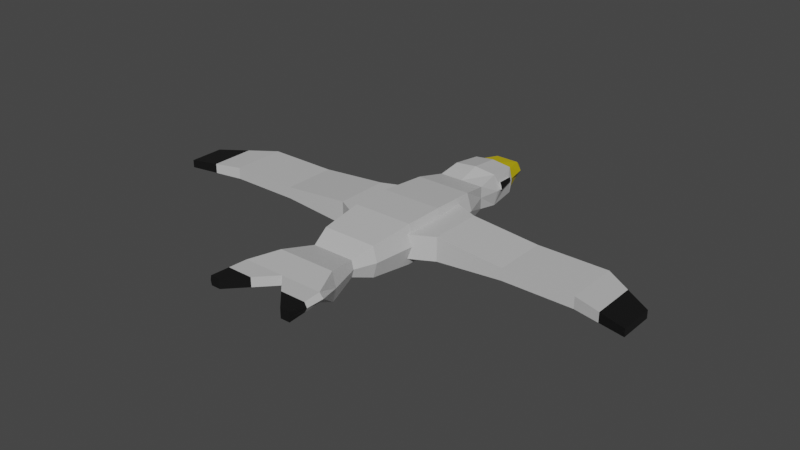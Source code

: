 # Source: seagull.blend  (saved by Blender 2.90.8; exported with 4.5.12 LTS)
import bpy
from mathutils import Matrix  # noqa: F401  (used for matrix-valued properties, if any)

bpy.ops.wm.read_factory_settings(use_empty=True)
scene = bpy.context.scene
scene.name = 'Scene'

# ---- collections
col_collection = bpy.data.collections.new('Collection'); scene.collection.children.link(col_collection)

# ---- materials (node trees are filled in below, after node groups)
mat_feather = bpy.data.materials.new('Feather')
mat_feather.alpha_threshold = 0.0
mat_feather.use_transparent_shadow = False
mat_feather.line_color = (0.0, 0.0, 0.0, 1.0)
mat_eye = bpy.data.materials.new('eye')
mat_eye.alpha_threshold = 0.0
mat_eye.use_transparent_shadow = False
mat_eye.line_color = (0.0, 0.0, 0.0, 1.0)
mat_beak = bpy.data.materials.new('Beak')
mat_beak.use_transparent_shadow = False

# ---- material node trees
mat_feather.use_nodes = True; mat_feather.node_tree.nodes.clear()
_N = mat_feather.node_tree.nodes; _L = mat_feather.node_tree.links
n0 = _N.new('ShaderNodeOutputMaterial'); n0.name = 'Material Output'; n0.location = (300, 300)
n1 = _N.new('ShaderNodeBsdfPrincipled'); n1.name = 'Principled BSDF'; n1.location = (10, 300)
n1.distribution = 'GGX'
n1.subsurface_method = 'BURLEY'
n1.inputs[0].default_value = (0.5596, 0.5596, 0.5596, 1.0)
n1.inputs[2].default_value = 0.4
n1.inputs[3].default_value = 1.45
n1.inputs[27].default_value = (0.0, 0.0, 0.0, 1.0)
n1.inputs[28].default_value = 1.0
_L.new(n1.outputs[0], n0.inputs[0])
n0.is_active_output = True
mat_eye.use_nodes = True; mat_eye.node_tree.nodes.clear()
_N = mat_eye.node_tree.nodes; _L = mat_eye.node_tree.links
n0 = _N.new('ShaderNodeOutputMaterial'); n0.name = 'Material Output'; n0.location = (300, 300)
n1 = _N.new('ShaderNodeBsdfPrincipled'); n1.name = 'Principled BSDF'; n1.location = (10, 300)
n1.distribution = 'GGX'
n1.subsurface_method = 'BURLEY'
n1.inputs[0].default_value = (0.00637, 0.00637, 0.00637, 1.0)
n1.inputs[2].default_value = 0.4
n1.inputs[3].default_value = 1.45
n1.inputs[27].default_value = (0.0, 0.0, 0.0, 1.0)
n1.inputs[28].default_value = 1.0
_L.new(n1.outputs[0], n0.inputs[0])
n0.is_active_output = True
mat_beak.use_nodes = True; mat_beak.node_tree.nodes.clear()
_N = mat_beak.node_tree.nodes; _L = mat_beak.node_tree.links
n0 = _N.new('ShaderNodeBsdfPrincipled'); n0.name = 'Principled BSDF'; n0.location = (10, 300)
n0.distribution = 'GGX'
n0.subsurface_method = 'BURLEY'
n0.inputs[0].default_value = (0.6152, 0.4835, 0.0, 1.0)
n0.inputs[3].default_value = 1.45
n0.inputs[27].default_value = (0.0, 0.0, 0.0, 1.0)
n0.inputs[28].default_value = 1.0
n1 = _N.new('ShaderNodeOutputMaterial'); n1.name = 'Material Output'; n1.location = (300, 300)
_L.new(n0.outputs[0], n1.inputs[0])
n1.is_active_output = True

# ---- world
world_world = bpy.data.worlds.new('World'); scene.world = world_world
world_world.use_nodes = True; world_world.node_tree.nodes.clear()
_N = world_world.node_tree.nodes; _L = world_world.node_tree.links
n0 = _N.new('ShaderNodeOutputWorld'); n0.name = 'World Output'; n0.location = (300, 300)
n1 = _N.new('ShaderNodeBackground'); n1.name = 'Background'; n1.location = (10, 300)
n1.inputs[0].default_value = (0.05088, 0.05088, 0.05088, 1.0)
_L.new(n1.outputs[0], n0.inputs[0])
n0.is_active_output = True
world_world.color = (0.05088, 0.05088, 0.05088)
world_world.use_sun_shadow = False
world_world.sun_shadow_jitter_overblur = 0.0

# ---- meshes
me_cube = bpy.data.meshes.new('Cube')
me_cube.from_pydata([(1.526, 1.0, 1.0), (1.526, 1.0, -1.0), (1.526, -1.0, 1.0), (1.526, -1.0, -1.0), (0.0, 1.0, 1.0), (0.0, 1.0, -1.0), (0.0, -1.0, 1.0), (0.0, -1.0, -1.0), (1.416, 3.369, -0.8551), (0.0, 3.369, -0.8551), (1.416, 3.369, 0.8551), (0.0, 3.369, 0.8551), (1.187, 4.796, -0.5787), (0.0, 4.796, -0.5787), (1.187, 4.796, 0.5787), (0.0, 4.796, 0.5787), (1.364, 6.152, 0.01095), (0.0, 5.93, -1.057), (1.251, 6.152, 0.377), (0.0, 5.93, 0.922), (1.211, 7.101, 0.09172), (0.0, 7.384, -0.9235), (1.16, 7.101, 0.2944), (0.0, 7.384, 0.7883), (1.126, 5.93, 0.7987), (1.184, 5.93, -0.7987), (1.008, 7.384, 0.665), (1.065, 7.384, -0.665), (1.324, 6.158, 0.377), (1.435, 6.158, 0.01095), (1.232, 7.108, 0.2944), (1.282, 7.108, 0.09172), (0.5976, 8.645, -0.3866), (0.0, 8.645, -0.3866), (0.5976, 8.645, 0.3943), (0.0, 8.645, 0.3943), (0.1814, 9.499, -0.2813), (0.0, 9.499, -0.2813), (0.1814, 9.499, -0.1706), (0.0, 9.499, -0.1706), (0.9633, 7.546, -0.5212), (0.9153, 7.546, 0.5212), (0.0, 7.546, 0.5829), (0.0, 7.546, -0.6504), (1.792, 1.0, 0.0), (0.0, -1.0, 0.0), (1.792, -1.0, 0.0), (0.0, 1.0, 0.0), (1.681, 3.369, 0.0), (0.0, 3.369, 0.0), (1.187, 4.796, 0.0), (0.0, 4.796, 0.0), (1.358, 5.93, 0.0), (0.0, 5.93, -0.06758), (1.161, 7.384, 0.0), (0.0, 7.384, -0.06758), (1.321, 6.152, 0.194), (1.19, 7.101, 0.1931), (1.394, 6.158, 0.194), (1.262, 7.108, 0.1931), (0.8313, 8.645, 0.00384), (0.0, 8.645, 0.00384), (0.1814, 9.499, -0.2259), (0.0, 9.499, -0.2259), (0.0, 7.546, -0.03379), (1.046, 7.546, 0.0), (0.0, -3.196, 0.0), (0.0, -3.196, 0.7684), (1.564, -3.196, 0.0), (1.36, -3.196, -0.7684), (1.36, -3.196, 0.7684), (0.0, -3.196, -0.7684), (0.0, -4.238, 0.0), (0.0, -4.238, 0.4131), (1.171, -4.238, 0.0), (1.061, -4.238, -0.4131), (1.061, -4.238, 0.4131), (0.0, -4.238, -0.4131), (0.0, -5.838, 0.0), (0.0, -5.838, 0.7323), (1.652, -5.838, 0.0), (1.457, -5.838, -0.7323), (1.457, -5.838, 0.7323), (0.0, -5.838, -0.7323), (0.0, -7.245, 0.3797), (0.0, -7.245, 0.6159), (2.289, -7.245, 0.3797), (2.083, -7.245, 0.1436), (2.083, -7.245, 0.6159), (0.0, -7.245, 0.1436), (0.0, -7.245, 0.3797), (0.0, -7.245, 0.6159), (2.289, -7.245, 0.3797), (2.083, -7.245, 0.1436), (2.083, -7.245, 0.6159), (0.0, -7.245, 0.1436), (1.741, -9.082, 0.3797), (1.741, -9.082, 0.6159), (2.266, -9.082, 0.3797), (2.219, -9.082, 0.1436), (2.219, -9.082, 0.6159), (1.741, -9.082, 0.1436), (0.8704, -8.164, 0.1436), (0.8704, -8.164, 0.3797), (0.8704, -8.164, 0.6159), (2.151, -8.164, 0.6159), (2.277, -8.164, 0.3797), (2.151, -8.164, 0.1436), (1.54, -1.256, -0.6046), (1.54, -1.256, 0.6046), (1.54, 0.6046, -0.6046), (1.54, 0.6046, 0.6046), (2.749, -0.6046, -0.6046), (2.749, -0.6046, 0.6046), (2.749, 0.6046, -0.6046), (2.749, 0.6046, 0.6046), (1.54, 0.6046, 0.6046), (1.54, 0.6046, -0.6046), (2.749, 0.6046, -0.6046), (2.749, 0.6046, 0.6046), (1.54, 2.582, 0.6046), (1.54, 2.582, -0.6046), (2.749, 2.087, -0.6046), (2.749, 2.087, 0.6046), (6.178, 0.6046, 0.2961), (6.178, 0.6046, -0.2961), (6.178, -0.6046, -0.2961), (6.178, -0.6046, 0.2961), (6.178, 0.6046, 0.2961), (6.178, 0.6046, -0.2961), (6.178, 2.087, 0.2961), (6.178, 2.087, -0.2961), (6.178, 0.6046, 0.2961), (6.178, 0.6046, -0.2961), (6.178, -0.6046, -0.2961), (6.178, -0.6046, 0.2961), (6.178, 0.6046, 0.2961), (6.178, 0.6046, -0.2961), (6.178, 2.087, 0.2961), (6.178, 2.087, -0.2961), (6.178, 0.6046, 0.2961), (6.178, 0.6046, -0.2961), (6.178, -0.6046, -0.2961), (6.178, -0.6046, 0.2961), (6.178, 0.6046, 0.2961), (6.178, 0.6046, -0.2961), (6.178, 2.087, 0.2961), (6.178, 2.087, -0.2961), (6.178, 0.6046, 0.2961), (6.178, 0.6046, -0.2961), (6.178, -0.6046, -0.2961), (6.178, -0.6046, 0.2961), (6.178, 0.6046, 0.2961), (6.178, 0.6046, -0.2961), (6.178, 2.087, 0.2961), (6.178, 2.087, -0.2961), (9.708, 0.6046, 0.2961), (9.708, 0.6046, -0.2961), (9.708, -0.6046, -0.2961), (9.708, -0.6046, 0.2961), (9.708, 0.6046, 0.2961), (9.708, 0.6046, -0.2961), (9.708, 2.087, 0.2961), (9.708, 2.087, -0.2961), (12.38, -0.4919, 0.1946), (12.38, -0.4919, -0.1946), (12.38, -1.286, -0.1946), (12.38, -1.286, 0.1946), (12.38, -0.4919, 0.1946), (12.38, -0.4919, -0.1946), (12.38, 0.4822, 0.1946), (12.38, 0.4822, -0.1946), (11.04, 0.05633, 0.2453), (11.04, 1.285, 0.2453), (11.04, 1.285, -0.2453), (11.04, 0.05633, -0.2453), (11.04, 0.05633, 0.2453), (11.04, 0.05633, -0.2453), (11.04, -0.9455, -0.2453), (11.04, -0.9455, 0.2453)], [], [(0, 4, 6, 2), (46, 2, 70, 68), (45, 6, 4, 47), (5, 1, 3, 7), (44, 0, 2, 46), (44, 1, 8, 48), (11, 10, 14, 15), (47, 4, 11, 49), (1, 5, 9, 8), (4, 0, 10, 11), (51, 15, 19, 53), (48, 8, 12, 50), (49, 11, 15, 51), (8, 9, 13, 12), (19, 24, 26, 23), (12, 13, 17, 25), (15, 14, 24, 19), (50, 12, 25, 52), (65, 40, 32, 60), (22, 18, 28, 30), (53, 19, 23, 55), (25, 17, 21, 27), (56, 18, 24, 52), (57, 20, 27, 54), (18, 22, 26, 24), (20, 16, 25, 27), (58, 29, 31, 59), (56, 16, 29, 58), (16, 20, 31, 29), (57, 22, 30, 59), (61, 35, 39, 63), (64, 42, 35, 61), (40, 43, 33, 32), (42, 41, 34, 35), (63, 39, 38, 62), (32, 33, 37, 36), (35, 34, 38, 39), (60, 32, 36, 62), (23, 26, 41, 42), (27, 21, 43, 40), (55, 23, 42, 64), (54, 27, 40, 65), (26, 54, 65, 41), (21, 55, 64, 43), (34, 60, 62, 38), (37, 63, 62, 36), (43, 64, 61, 33), (33, 61, 63, 37), (20, 57, 59, 31), (18, 56, 58, 28), (28, 58, 59, 30), (22, 57, 54, 26), (16, 56, 52, 25), (17, 53, 55, 21), (41, 65, 60, 34), (14, 50, 52, 24), (9, 49, 51, 13), (10, 48, 50, 14), (13, 51, 53, 17), (5, 47, 49, 9), (0, 44, 48, 10), (1, 44, 46, 3), (7, 45, 47, 5), (3, 46, 68, 69), (70, 67, 73, 76), (66, 71, 77, 72), (6, 45, 66, 67), (45, 7, 71, 66), (7, 3, 69, 71), (2, 6, 67, 70), (77, 75, 81, 83), (74, 76, 82, 80), (67, 66, 72, 73), (68, 70, 76, 74), (71, 69, 75, 77), (69, 68, 74, 75), (82, 79, 85, 88), (78, 83, 89, 84), (75, 74, 80, 81), (72, 77, 83, 78), (76, 73, 79, 82), (73, 72, 78, 79), (89, 87, 93, 95), (86, 88, 94, 92), (79, 78, 84, 85), (80, 82, 88, 86), (83, 81, 87, 89), (81, 80, 86, 87), (105, 104, 97, 100), (103, 102, 101, 96), (87, 86, 92, 93), (84, 89, 95, 90), (88, 85, 91, 94), (85, 84, 90, 91), (98, 100, 97, 96), (99, 98, 96, 101), (104, 103, 96, 97), (106, 105, 100, 98), (102, 107, 99, 101), (107, 106, 98, 99), (93, 92, 106, 107), (95, 93, 107, 102), (92, 94, 105, 106), (91, 90, 103, 104), (90, 95, 102, 103), (94, 91, 104, 105), (108, 109, 111, 110), (114, 110, 117, 118), (118, 122, 131, 129), (112, 113, 109, 108), (110, 114, 112, 108), (115, 111, 109, 113), (119, 118, 129, 128), (111, 115, 119, 116), (110, 111, 116, 117), (115, 114, 118, 119), (121, 120, 123, 122), (118, 117, 121, 122), (116, 119, 123, 120), (117, 116, 120, 121), (131, 130, 138, 139), (130, 128, 136, 138), (113, 112, 126, 127), (112, 114, 125, 126), (123, 119, 128, 130), (122, 123, 130, 131), (115, 113, 127, 124), (114, 115, 124, 125), (132, 135, 143, 140), (136, 137, 145, 144), (127, 126, 134, 135), (126, 125, 133, 134), (129, 131, 139, 137), (128, 129, 137, 136), (124, 127, 135, 132), (125, 124, 132, 133), (144, 145, 153, 152), (145, 147, 155, 153), (133, 132, 140, 141), (138, 136, 144, 146), (139, 138, 146, 147), (135, 134, 142, 143), (134, 133, 141, 142), (137, 139, 147, 145), (151, 150, 158, 159), (155, 154, 162, 163), (140, 143, 151, 148), (141, 140, 148, 149), (146, 144, 152, 154), (147, 146, 154, 155), (143, 142, 150, 151), (142, 141, 149, 150), (173, 172, 168, 170), (177, 176, 164, 165), (150, 149, 157, 158), (153, 155, 163, 161), (152, 153, 161, 160), (148, 151, 159, 156), (149, 148, 156, 157), (154, 152, 160, 162), (165, 164, 167, 166), (168, 169, 171, 170), (174, 173, 170, 171), (179, 178, 166, 167), (178, 177, 165, 166), (175, 174, 171, 169), (172, 175, 169, 168), (176, 179, 167, 164), (160, 161, 175, 172), (161, 163, 174, 175), (163, 162, 173, 174), (162, 160, 172, 173), (156, 159, 179, 176), (158, 157, 177, 178), (159, 158, 178, 179), (157, 156, 176, 177)])
me_cube.polygons.foreach_set('material_index', [0, 0, 0, 0, 0, 0, 0, 0, 0, 0, 0, 0, 0, 0, 0, 0, 0, 0, 2, 0, 0, 0, 0, 0, 0, 0, 1, 0, 0, 0, 2, 2, 2, 2, 0, 2, 2, 2, 0, 0, 0, 0, 0, 0, 2, 0, 2, 2, 0, 0, 1, 0, 0, 0, 2, 0, 0, 0, 0, 0, 0, 0, 0, 0, 0, 0, 0, 0, 0, 0, 0, 0, 0, 0, 0, 0, 0, 0, 0, 0, 0, 0, 0, 0, 0, 0, 0, 0, 1, 1, 0, 0, 0, 0, 1, 1, 1, 1, 1, 1, 0, 0, 0, 0, 0, 0, 0, 0, 0, 0, 0, 0, 0, 0, 0, 0, 0, 0, 0, 0, 0, 0, 0, 0, 0, 0, 0, 0, 0, 0, 0, 0, 0, 0, 0, 0, 0, 0, 0, 0, 0, 0, 0, 0, 0, 0, 0, 0, 0, 0, 0, 0, 1, 1, 0, 0, 0, 0, 0, 0, 1, 1, 1, 1, 1, 1, 1, 1, 0, 0, 0, 0, 0, 0, 0, 0])
_uv = me_cube.uv_layers.new(name='UVMap')
_uv.uv.foreach_set('vector', [0.625, 0.5, 0.875, 0.5, 0.875, 0.75, 0.625, 0.75, 0.5, 0.75, 0.625, 0.75, 0.625, 0.75, 0.5, 0.75, 0.5, 0.0, 0.625, 0.0, 0.625, 0.25, 0.5, 0.25, 0.125, 0.5, 0.375, 0.5, 0.375, 0.75, 0.125, 0.75, 0.5, 0.5, 0.625, 0.5, 0.625, 0.75, 0.5, 0.75, 0.5, 0.5, 0.375, 0.5, 0.375, 0.5, 0.5, 0.5, 0.875, 0.5, 0.625, 0.5, 0.625, 0.5, 0.875, 0.5, 0.5, 0.25, 0.625, 0.25, 0.625, 0.25, 0.5, 0.25, 0.375, 0.5, 0.125, 0.5, 0.125, 0.5, 0.375, 0.5, 0.875, 0.5, 0.625, 0.5, 0.625, 0.5, 0.875, 0.5, 0.5, 0.25, 0.625, 0.25, 0.625, 0.25, 0.5, 0.25, 0.5, 0.5, 0.375, 0.5, 0.375, 0.5, 0.5, 0.5, 0.5, 0.25, 0.625, 0.25, 0.625, 0.25, 0.5, 0.25, 0.375, 0.5, 0.125, 0.5, 0.125, 0.5, 0.375, 0.5, 0.875, 0.5, 0.625, 0.5, 0.625, 0.5, 0.875, 0.5, 0.375, 0.5, 0.125, 0.5, 0.125, 0.5, 0.375, 0.5, 0.875, 0.5, 0.625, 0.5, 0.625, 0.5, 0.875, 0.5, 0.5, 0.5, 0.375, 0.5, 0.375, 0.5, 0.5, 0.5, 0.5, 0.5, 0.375, 0.5, 0.375, 0.5, 0.5, 0.5, 0.5741, 0.5, 0.5785, 0.5, 0.5785, 0.5, 0.5741, 0.5, 0.5, 0.25, 0.625, 0.25, 0.625, 0.25, 0.5, 0.25, 0.375, 0.5, 0.125, 0.5, 0.125, 0.5, 0.375, 0.5, 0.5, 0.5, 0.5785, 0.5, 0.625, 0.5, 0.5, 0.5, 0.5, 0.5, 0.4259, 0.5, 0.375, 0.5, 0.5, 0.5, 0.5785, 0.5, 0.5741, 0.5, 0.625, 0.5, 0.625, 0.5, 0.4259, 0.5, 0.4215, 0.5, 0.375, 0.5, 0.375, 0.5, 0.5, 0.5, 0.4215, 0.5, 0.4259, 0.5, 0.5, 0.5, 0.5, 0.5, 0.4215, 0.5, 0.4215, 0.5, 0.5, 0.5, 0.4215, 0.5, 0.4259, 0.5, 0.4259, 0.5, 0.4215, 0.5, 0.5, 0.5, 0.5741, 0.5, 0.5741, 0.5, 0.5, 0.5, 0.5, 0.25, 0.625, 0.25, 0.625, 0.25, 0.5, 0.25, 0.5, 0.25, 0.625, 0.25, 0.625, 0.25, 0.5, 0.25, 0.375, 0.5, 0.125, 0.5, 0.125, 0.5, 0.375, 0.5, 0.875, 0.5, 0.625, 0.5, 0.625, 0.5, 0.875, 0.5, 0.5, 0.25, 0.625, 0.25, 0.625, 0.5, 0.5, 0.5, 0.375, 0.5, 0.125, 0.5, 0.125, 0.5, 0.375, 0.5, 0.875, 0.5, 0.625, 0.5, 0.625, 0.5, 0.875, 0.5, 0.5, 0.5, 0.375, 0.5, 0.375, 0.5, 0.5, 0.5, 0.875, 0.5, 0.625, 0.5, 0.625, 0.5, 0.875, 0.5, 0.375, 0.5, 0.125, 0.5, 0.125, 0.5, 0.375, 0.5, 0.5, 0.25, 0.625, 0.25, 0.625, 0.25, 0.5, 0.25, 0.5, 0.5, 0.375, 0.5, 0.375, 0.5, 0.5, 0.5, 0.625, 0.5, 0.5, 0.5, 0.5, 0.5, 0.625, 0.5, 0.375, 0.25, 0.5, 0.25, 0.5, 0.25, 0.375, 0.25, 0.625, 0.5, 0.5, 0.5, 0.5, 0.5, 0.625, 0.5, 0.375, 0.25, 0.5, 0.25, 0.5, 0.5, 0.375, 0.5, 0.375, 0.25, 0.5, 0.25, 0.5, 0.25, 0.375, 0.25, 0.375, 0.25, 0.5, 0.25, 0.5, 0.25, 0.375, 0.25, 0.4259, 0.5, 0.5, 0.5, 0.5, 0.5, 0.4259, 0.5, 0.5785, 0.5, 0.5, 0.5, 0.5, 0.5, 0.5785, 0.5, 0.5785, 0.5, 0.5, 0.5, 0.5, 0.5, 0.5741, 0.5, 0.5741, 0.5, 0.5, 0.5, 0.5, 0.5, 0.625, 0.5, 0.4215, 0.5, 0.5, 0.5, 0.5, 0.5, 0.375, 0.5, 0.375, 0.25, 0.5, 0.25, 0.5, 0.25, 0.375, 0.25, 0.625, 0.5, 0.5, 0.5, 0.5, 0.5, 0.625, 0.5, 0.625, 0.5, 0.5, 0.5, 0.5, 0.5, 0.625, 0.5, 0.375, 0.25, 0.5, 0.25, 0.5, 0.25, 0.375, 0.25, 0.625, 0.5, 0.5, 0.5, 0.5, 0.5, 0.625, 0.5, 0.375, 0.25, 0.5, 0.25, 0.5, 0.25, 0.375, 0.25, 0.375, 0.25, 0.5, 0.25, 0.5, 0.25, 0.375, 0.25, 0.625, 0.5, 0.5, 0.5, 0.5, 0.5, 0.625, 0.5, 0.375, 0.5, 0.5, 0.5, 0.5, 0.75, 0.375, 0.75, 0.375, 0.0, 0.5, 0.0, 0.5, 0.25, 0.375, 0.25, 0.375, 0.75, 0.5, 0.75, 0.5, 0.75, 0.375, 0.75, 0.625, 0.75, 0.875, 0.75, 0.875, 0.75, 0.625, 0.75, 0.5, 0.0, 0.375, 0.0, 0.375, 0.0, 0.5, 0.0, 0.625, 0.0, 0.5, 0.0, 0.5, 0.0, 0.625, 0.0, 0.5, 0.0, 0.375, 0.0, 0.375, 0.0, 0.5, 0.0, 0.125, 0.75, 0.375, 0.75, 0.375, 0.75, 0.125, 0.75, 0.625, 0.75, 0.875, 0.75, 0.875, 0.75, 0.625, 0.75, 0.125, 0.75, 0.375, 0.75, 0.375, 0.75, 0.125, 0.75, 0.5, 0.75, 0.625, 0.75, 0.625, 0.75, 0.5, 0.75, 0.625, 0.0, 0.5, 0.0, 0.5, 0.0, 0.625, 0.0, 0.5, 0.75, 0.625, 0.75, 0.625, 0.75, 0.5, 0.75, 0.125, 0.75, 0.375, 0.75, 0.375, 0.75, 0.125, 0.75, 0.375, 0.75, 0.5, 0.75, 0.5, 0.75, 0.375, 0.75, 0.625, 0.75, 0.875, 0.75, 0.875, 0.75, 0.625, 0.75, 0.5, 0.0, 0.375, 0.0, 0.375, 0.0, 0.5, 0.0, 0.375, 0.75, 0.5, 0.75, 0.5, 0.75, 0.375, 0.75, 0.5, 0.0, 0.375, 0.0, 0.375, 0.0, 0.5, 0.0, 0.625, 0.75, 0.875, 0.75, 0.875, 0.75, 0.625, 0.75, 0.625, 0.0, 0.5, 0.0, 0.5, 0.0, 0.625, 0.0, 0.125, 0.75, 0.375, 0.75, 0.375, 0.75, 0.125, 0.75, 0.5, 0.75, 0.625, 0.75, 0.625, 0.75, 0.5, 0.75, 0.625, 0.0, 0.5, 0.0, 0.5, 0.0, 0.625, 0.0, 0.5, 0.75, 0.625, 0.75, 0.625, 0.75, 0.5, 0.75, 0.125, 0.75, 0.375, 0.75, 0.375, 0.75, 0.125, 0.75, 0.375, 0.75, 0.5, 0.75, 0.5, 0.75, 0.375, 0.75, 0.625, 0.75, 0.875, 0.75, 0.875, 0.75, 0.625, 0.75, 0.5, 0.0, 0.375, 0.0, 0.375, 0.0, 0.5, 0.0, 0.375, 0.75, 0.5, 0.75, 0.5, 0.75, 0.375, 0.75, 0.5, 0.0, 0.375, 0.0, 0.375, 0.0, 0.5, 0.0, 0.625, 0.75, 0.875, 0.75, 0.875, 0.75, 0.625, 0.75, 0.625, 0.0, 0.5, 0.0, 0.5, 0.0, 0.625, 0.0, 0.5, 0.75, 0.625, 0.75, 0.625, 1.0, 0.5, 1.0, 0.375, 0.75, 0.5, 0.75, 0.5, 1.0, 0.375, 1.0, 0.625, 0.0, 0.5, 0.0, 0.5, 0.0, 0.625, 0.0, 0.5, 0.75, 0.625, 0.75, 0.625, 0.75, 0.5, 0.75, 0.125, 0.75, 0.375, 0.75, 0.375, 0.75, 0.125, 0.75, 0.375, 0.75, 0.5, 0.75, 0.5, 0.75, 0.375, 0.75, 0.375, 0.75, 0.5, 0.75, 0.5, 0.75, 0.375, 0.75, 0.125, 0.75, 0.375, 0.75, 0.375, 0.75, 0.125, 0.75, 0.5, 0.75, 0.625, 0.75, 0.625, 0.75, 0.5, 0.75, 0.625, 0.0, 0.5, 0.0, 0.5, 0.0, 0.625, 0.0, 0.5, 0.0, 0.375, 0.0, 0.375, 0.0, 0.5, 0.0, 0.625, 0.75, 0.875, 0.75, 0.875, 0.75, 0.625, 0.75, 0.375, 0.0, 0.625, 0.0, 0.625, 0.25, 0.375, 0.25, 0.375, 0.5, 0.125, 0.5, 0.125, 0.5, 0.375, 0.5, 0.375, 0.5, 0.375, 0.5, 0.375, 0.5, 0.375, 0.5, 0.375, 0.75, 0.625, 0.75, 0.625, 1.0, 0.375, 1.0, 0.125, 0.5, 0.375, 0.5, 0.375, 0.75, 0.125, 0.75, 0.625, 0.5, 0.875, 0.5, 0.875, 0.75, 0.625, 0.75, 0.625, 0.5, 0.375, 0.5, 0.375, 0.5, 0.625, 0.5, 0.875, 0.5, 0.625, 0.5, 0.625, 0.5, 0.875, 0.5, 0.375, 0.25, 0.625, 0.25, 0.625, 0.25, 0.375, 0.25, 0.625, 0.5, 0.375, 0.5, 0.375, 0.5, 0.625, 0.5, 0.375, 0.25, 0.625, 0.25, 0.625, 0.5, 0.375, 0.5, 0.375, 0.5, 0.125, 0.5, 0.125, 0.5, 0.375, 0.5, 0.875, 0.5, 0.625, 0.5, 0.625, 0.5, 0.875, 0.5, 0.375, 0.25, 0.625, 0.25, 0.625, 0.25, 0.375, 0.25, 0.375, 0.5, 0.625, 0.5, 0.625, 0.5, 0.375, 0.5, 0.625, 0.5, 0.625, 0.5, 0.625, 0.5, 0.625, 0.5, 0.625, 0.75, 0.375, 0.75, 0.375, 0.75, 0.625, 0.75, 0.375, 0.75, 0.375, 0.5, 0.375, 0.5, 0.375, 0.75, 0.625, 0.5, 0.625, 0.5, 0.625, 0.5, 0.625, 0.5, 0.375, 0.5, 0.625, 0.5, 0.625, 0.5, 0.375, 0.5, 0.625, 0.5, 0.625, 0.75, 0.625, 0.75, 0.625, 0.5, 0.375, 0.5, 0.625, 0.5, 0.625, 0.5, 0.375, 0.5, 0.625, 0.5, 0.625, 0.75, 0.625, 0.75, 0.625, 0.5, 0.625, 0.5, 0.375, 0.5, 0.375, 0.5, 0.625, 0.5, 0.625, 0.75, 0.375, 0.75, 0.375, 0.75, 0.625, 0.75, 0.375, 0.75, 0.375, 0.5, 0.375, 0.5, 0.375, 0.75, 0.375, 0.5, 0.375, 0.5, 0.375, 0.5, 0.375, 0.5, 0.625, 0.5, 0.375, 0.5, 0.375, 0.5, 0.625, 0.5, 0.625, 0.5, 0.625, 0.75, 0.625, 0.75, 0.625, 0.5, 0.375, 0.5, 0.625, 0.5, 0.625, 0.5, 0.375, 0.5, 0.625, 0.5, 0.375, 0.5, 0.375, 0.5, 0.625, 0.5, 0.375, 0.5, 0.375, 0.5, 0.375, 0.5, 0.375, 0.5, 0.375, 0.5, 0.625, 0.5, 0.625, 0.5, 0.375, 0.5, 0.625, 0.5, 0.625, 0.5, 0.625, 0.5, 0.625, 0.5, 0.375, 0.5, 0.625, 0.5, 0.625, 0.5, 0.375, 0.5, 0.625, 0.75, 0.375, 0.75, 0.375, 0.75, 0.625, 0.75, 0.375, 0.75, 0.375, 0.5, 0.375, 0.5, 0.375, 0.75, 0.375, 0.5, 0.375, 0.5, 0.375, 0.5, 0.375, 0.5, 0.625, 0.75, 0.375, 0.75, 0.375, 0.75, 0.625, 0.75, 0.375, 0.5, 0.625, 0.5, 0.625, 0.5, 0.375, 0.5, 0.625, 0.5, 0.625, 0.75, 0.625, 0.75, 0.625, 0.5, 0.375, 0.5, 0.625, 0.5, 0.625, 0.5, 0.375, 0.5, 0.625, 0.5, 0.625, 0.5, 0.625, 0.5, 0.625, 0.5, 0.375, 0.5, 0.625, 0.5, 0.625, 0.5, 0.375, 0.5, 0.625, 0.75, 0.375, 0.75, 0.375, 0.75, 0.625, 0.75, 0.375, 0.75, 0.375, 0.5, 0.375, 0.5, 0.375, 0.75, 0.625, 0.5, 0.625, 0.5, 0.625, 0.5, 0.625, 0.5, 0.375, 0.5, 0.625, 0.5, 0.625, 0.5, 0.375, 0.5, 0.375, 0.75, 0.375, 0.5, 0.375, 0.5, 0.375, 0.75, 0.375, 0.5, 0.375, 0.5, 0.375, 0.5, 0.375, 0.5, 0.625, 0.5, 0.375, 0.5, 0.375, 0.5, 0.625, 0.5, 0.625, 0.5, 0.625, 0.75, 0.625, 0.75, 0.625, 0.5, 0.375, 0.5, 0.625, 0.5, 0.625, 0.5, 0.375, 0.5, 0.625, 0.5, 0.625, 0.5, 0.625, 0.5, 0.625, 0.5, 0.375, 0.5, 0.625, 0.5, 0.625, 0.75, 0.375, 0.75, 0.625, 0.5, 0.375, 0.5, 0.375, 0.5, 0.625, 0.5, 0.375, 0.5, 0.625, 0.5, 0.625, 0.5, 0.375, 0.5, 0.625, 0.75, 0.375, 0.75, 0.375, 0.75, 0.625, 0.75, 0.375, 0.75, 0.375, 0.5, 0.375, 0.5, 0.375, 0.75, 0.375, 0.5, 0.375, 0.5, 0.375, 0.5, 0.375, 0.5, 0.625, 0.5, 0.375, 0.5, 0.375, 0.5, 0.625, 0.5, 0.625, 0.5, 0.625, 0.75, 0.625, 0.75, 0.625, 0.5, 0.625, 0.5, 0.375, 0.5, 0.375, 0.5, 0.625, 0.5, 0.375, 0.5, 0.375, 0.5, 0.375, 0.5, 0.375, 0.5, 0.375, 0.5, 0.625, 0.5, 0.625, 0.5, 0.375, 0.5, 0.625, 0.5, 0.625, 0.5, 0.625, 0.5, 0.625, 0.5, 0.625, 0.5, 0.625, 0.75, 0.625, 0.75, 0.625, 0.5, 0.375, 0.75, 0.375, 0.5, 0.375, 0.5, 0.375, 0.75, 0.625, 0.75, 0.375, 0.75, 0.375, 0.75, 0.625, 0.75, 0.375, 0.5, 0.625, 0.5, 0.625, 0.5, 0.375, 0.5])
me_cube.materials.append(mat_feather)
me_cube.materials.append(mat_eye)
me_cube.materials.append(mat_beak)
me_cube.use_remesh_preserve_volume = False
me_cube.use_remesh_preserve_attributes = False
me_cube.use_mirror_vertex_groups = False
me_cube.update()

# ---- objects
ob_cube = bpy.data.objects.new('Cube', me_cube)

# ---- transforms, parenting, visibility, modifiers, constraints
ob_cube.location = (0.0, 0.0, 0.0)
ob_cube.lock_rotations_4d = False
ob_cube.empty_display_type = 'ARROWS'
ob_cube.lineart.crease_threshold = 0.0
_m = ob_cube.modifiers.new('Mirror', 'MIRROR')

# ---- collection membership
col_collection.objects.link(ob_cube)

# ---- scene / render settings (as saved in the file)
scene.frame_start = 1; scene.frame_end = 250; scene.frame_set(1)
scene.render.engine = 'BLENDER_EEVEE_NEXT'
scene.cycles.use_denoising = False
scene.cycles.samples = 128
scene.cycles.sampling_pattern = 'TABULATED_SOBOL'
scene.cycles.use_adaptive_sampling = False
scene.cycles.use_light_tree = False
scene.view_settings.view_transform = 'Filmic'
bpy.context.view_layer.update()

# ---- added for rendering (the .blend has no active camera and no usable light): camera, sun
cam_auto = bpy.data.cameras.new('AutoCamera')
cam_auto.lens = 50.0
cam_auto.sensor_width = 36.0
cam_auto.clip_end = 1000.0
ob_auto_camera = bpy.data.objects.new('AutoCamera', cam_auto)
scene.collection.objects.link(ob_auto_camera)
ob_auto_camera.location = (28.7017, -34.2338, 22.9328)
ob_auto_camera.rotation_euler = (1.09748, -7.21219e-08, 0.694738)
scene.camera = ob_auto_camera
light_auto_sun = bpy.data.lights.new('AutoSun', 'SUN')
light_auto_sun.energy = 3.0
light_auto_sun.angle = 0.0523599
ob_auto_sun = bpy.data.objects.new('AutoSun', light_auto_sun)
scene.collection.objects.link(ob_auto_sun)
ob_auto_sun.rotation_euler = (0.872665, 0.174533, 0.523599)
bpy.context.view_layer.update()
